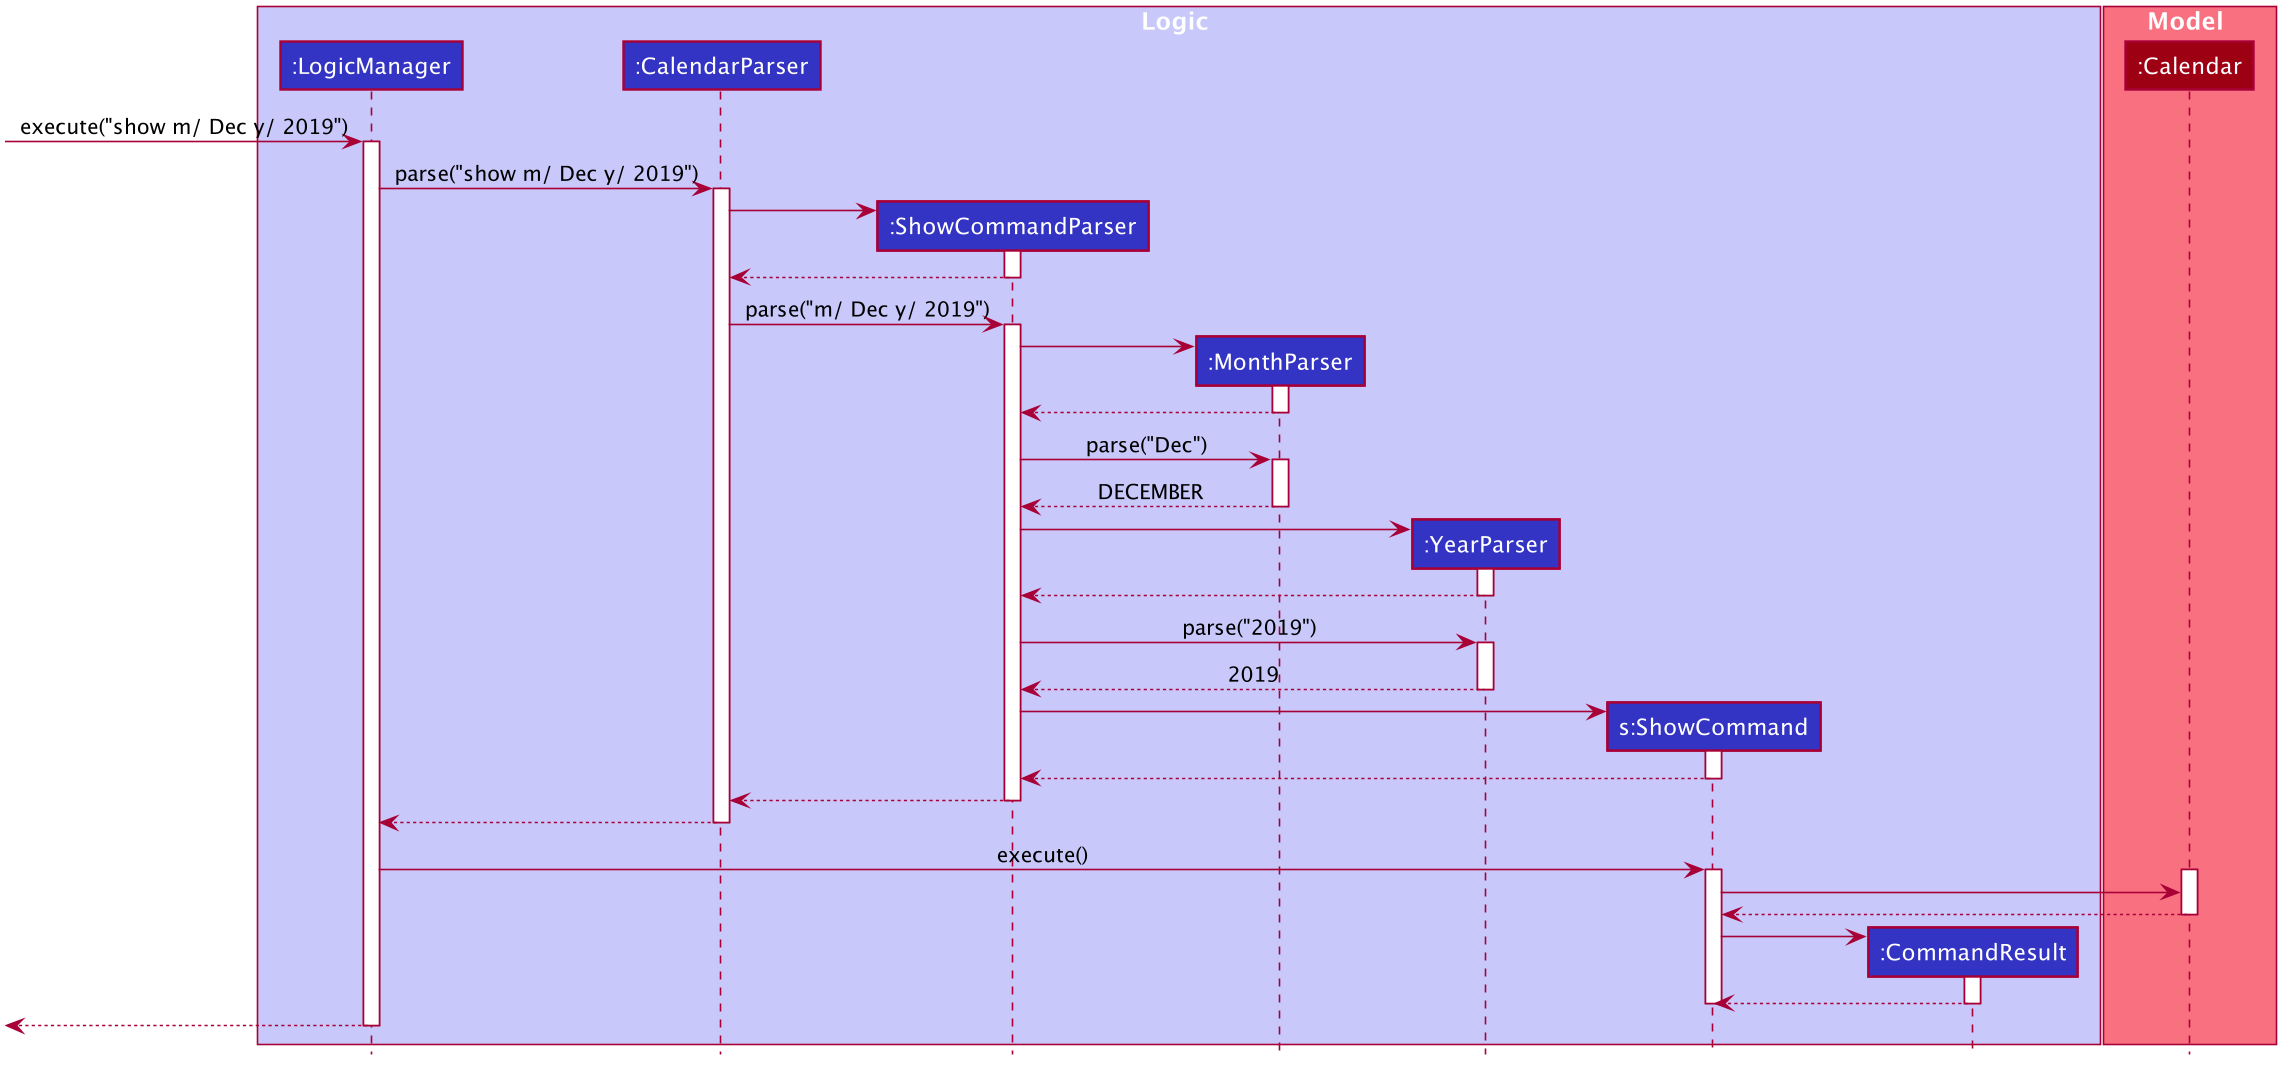

The diagram above was rendered by PlantUML. Its source (embedded in the PNG):
@startuml
scale 0.8








skinparam BackgroundColor #FFFFFFF

skinparam Shadowing false

skinparam Class {
    FontColor #FFFFFF
    BorderThickness 1
    BorderColor #FFFFFF
    StereotypeFontColor #FFFFFF
    FontName Arial
}

skinparam Actor {
    BorderColor #000000
    Color #000000
    FontName Arial
}

skinparam Sequence {
    MessageAlign center
    BoxFontSize 15
    BoxPadding 0
    BoxFontColor #FFFFFF
    FontName Arial
}

skinparam Participant {
    FontColor #FFFFFFF
    Padding 20
}

skinparam MinClassWidth 50
skinparam ParticipantPadding 10
skinparam Shadowing false
skinparam DefaultTextAlignment center
skinparam packageStyle Rectangle

hide footbox
hide members
hide circle
box Logic #C8C8FA
participant ":LogicManager" as LogicManager #3333C4
participant ":CalendarParser" as CalendarParser #3333C4
participant ":ShowCommandParser" as ShowCommandParser #3333C4
participant ":MonthParser" as MonthParser #3333C4
participant ":YearParser" as YearParser #3333C4
participant "s:ShowCommand" as ShowCommand #3333C4
participant ":CommandResult" as CommandResult #3333C4
end box

box Model #F97181
participant ":Calendar" as Calendar #9D0012
end box

[-> LogicManager : execute("show m/ Dec y/ 2019")
activate LogicManager

LogicManager -> CalendarParser : parse("show m/ Dec y/ 2019")
activate CalendarParser

create ShowCommandParser
CalendarParser -> ShowCommandParser
activate ShowCommandParser

ShowCommandParser --> CalendarParser
deactivate ShowCommandParser

CalendarParser -> ShowCommandParser : parse("m/ Dec y/ 2019")
activate ShowCommandParser

create MonthParser
ShowCommandParser -> MonthParser
activate MonthParser

MonthParser --> ShowCommandParser
deactivate MonthParser

ShowCommandParser -> MonthParser : parse("Dec")
activate MonthParser

MonthParser --> ShowCommandParser : DECEMBER
deactivate MonthParser

create YearParser
ShowCommandParser -> YearParser
activate YearParser

YearParser --> ShowCommandParser
deactivate YearParser

ShowCommandParser -> YearParser : parse("2019")
activate YearParser

YearParser --> ShowCommandParser : 2019
deactivate YearParser

create ShowCommand
ShowCommandParser -> ShowCommand
activate ShowCommand

ShowCommand --> ShowCommandParser
deactivate ShowCommand

ShowCommandParser --> CalendarParser
deactivate ShowCommandParser

CalendarParser --> LogicManager
deactivate CalendarParser

LogicManager -> ShowCommand : execute()
activate ShowCommand

activate Calendar
ShowCommand -> Calendar

Calendar --> ShowCommand
deactivate Calendar

create CommandResult
ShowCommand -> CommandResult
activate CommandResult

CommandResult --> ShowCommand
deactivate CommandResult

deactivate ShowCommand

[<--LogicManager
deactivate LogicManager

@enduml